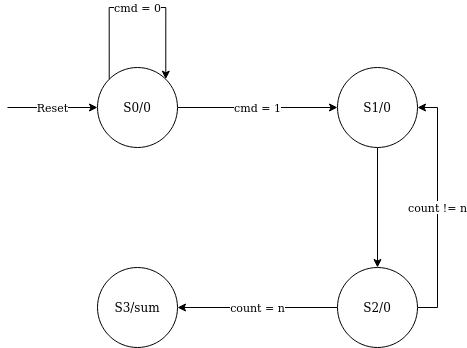

The diagram above was exported from draw.io. Its source (the exported page's mxGraphModel, read from the mxfile embedded in the PNG):
<mxGraphModel dx="827" dy="405" grid="1" gridSize="10" guides="1" tooltips="1" connect="1" arrows="1" fold="1" page="1" pageScale="1" pageWidth="850" pageHeight="1100" math="0" shadow="0">
  <root>
    <mxCell id="0" />
    <mxCell id="1" parent="0" />
    <mxCell id="maHvZefD11lYEOsUlSZQ-6" value="cmd = 1" style="edgeStyle=orthogonalEdgeStyle;rounded=0;orthogonalLoop=1;jettySize=auto;html=1;exitX=1;exitY=0.5;exitDx=0;exitDy=0;entryX=0;entryY=0.5;entryDx=0;entryDy=0;" edge="1" parent="1" source="maHvZefD11lYEOsUlSZQ-1" target="maHvZefD11lYEOsUlSZQ-2">
      <mxGeometry relative="1" as="geometry" />
    </mxCell>
    <mxCell id="maHvZefD11lYEOsUlSZQ-1" value="S0/0" style="ellipse;whiteSpace=wrap;html=1;aspect=fixed;" vertex="1" parent="1">
      <mxGeometry x="200" y="120" width="80" height="80" as="geometry" />
    </mxCell>
    <mxCell id="maHvZefD11lYEOsUlSZQ-8" style="edgeStyle=orthogonalEdgeStyle;rounded=0;orthogonalLoop=1;jettySize=auto;html=1;exitX=0.5;exitY=1;exitDx=0;exitDy=0;entryX=0.5;entryY=0;entryDx=0;entryDy=0;" edge="1" parent="1" source="maHvZefD11lYEOsUlSZQ-2" target="maHvZefD11lYEOsUlSZQ-4">
      <mxGeometry relative="1" as="geometry" />
    </mxCell>
    <mxCell id="maHvZefD11lYEOsUlSZQ-2" value="S1/0" style="ellipse;whiteSpace=wrap;html=1;aspect=fixed;" vertex="1" parent="1">
      <mxGeometry x="440" y="120" width="80" height="80" as="geometry" />
    </mxCell>
    <mxCell id="maHvZefD11lYEOsUlSZQ-3" value="S3/sum" style="ellipse;whiteSpace=wrap;html=1;aspect=fixed;" vertex="1" parent="1">
      <mxGeometry x="200" y="320" width="80" height="80" as="geometry" />
    </mxCell>
    <mxCell id="maHvZefD11lYEOsUlSZQ-9" value="count = n" style="edgeStyle=orthogonalEdgeStyle;rounded=0;orthogonalLoop=1;jettySize=auto;html=1;exitX=0;exitY=0.5;exitDx=0;exitDy=0;entryX=1;entryY=0.5;entryDx=0;entryDy=0;" edge="1" parent="1" source="maHvZefD11lYEOsUlSZQ-4" target="maHvZefD11lYEOsUlSZQ-3">
      <mxGeometry relative="1" as="geometry" />
    </mxCell>
    <mxCell id="maHvZefD11lYEOsUlSZQ-10" value="count != n" style="edgeStyle=orthogonalEdgeStyle;rounded=0;orthogonalLoop=1;jettySize=auto;html=1;exitX=1;exitY=0.5;exitDx=0;exitDy=0;entryX=1;entryY=0.5;entryDx=0;entryDy=0;" edge="1" parent="1" source="maHvZefD11lYEOsUlSZQ-4" target="maHvZefD11lYEOsUlSZQ-2">
      <mxGeometry relative="1" as="geometry" />
    </mxCell>
    <mxCell id="maHvZefD11lYEOsUlSZQ-4" value="S2/0" style="ellipse;whiteSpace=wrap;html=1;aspect=fixed;" vertex="1" parent="1">
      <mxGeometry x="440" y="320" width="80" height="80" as="geometry" />
    </mxCell>
    <mxCell id="maHvZefD11lYEOsUlSZQ-5" value="Reset" style="endArrow=classic;html=1;entryX=0;entryY=0.5;entryDx=0;entryDy=0;" edge="1" parent="1" target="maHvZefD11lYEOsUlSZQ-1">
      <mxGeometry width="50" height="50" relative="1" as="geometry">
        <mxPoint x="110" y="160" as="sourcePoint" />
        <mxPoint x="150" y="135" as="targetPoint" />
      </mxGeometry>
    </mxCell>
    <mxCell id="maHvZefD11lYEOsUlSZQ-7" value="cmd = 0" style="edgeStyle=orthogonalEdgeStyle;rounded=0;orthogonalLoop=1;jettySize=auto;html=1;exitX=0;exitY=0;exitDx=0;exitDy=0;entryX=1;entryY=0;entryDx=0;entryDy=0;" edge="1" parent="1" source="maHvZefD11lYEOsUlSZQ-1" target="maHvZefD11lYEOsUlSZQ-1">
      <mxGeometry relative="1" as="geometry">
        <Array as="points">
          <mxPoint x="212" y="60" />
          <mxPoint x="268" y="60" />
        </Array>
      </mxGeometry>
    </mxCell>
  </root>
</mxGraphModel>